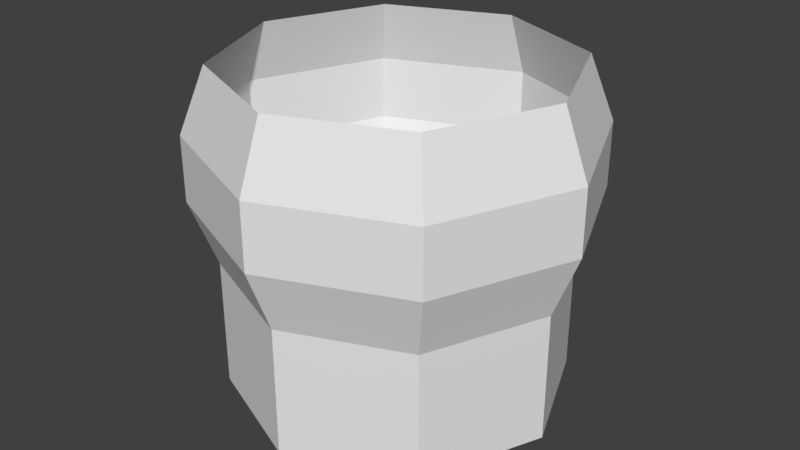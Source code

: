 # Source: background_base.blend  (saved by Blender 2.79.0; exported with 4.5.12 LTS)
import bpy
from mathutils import Matrix  # noqa: F401  (used for matrix-valued properties, if any)

bpy.ops.wm.read_factory_settings(use_empty=True)
scene = bpy.context.scene
scene.name = 'Scene'

# ---- collections
col_collection_1 = bpy.data.collections.new('Collection 1'); scene.collection.children.link(col_collection_1)

# ---- world
world_world = bpy.data.worlds.new('World'); scene.world = world_world
world_world.color = (0.05088, 0.05088, 0.05088)
world_world.use_sun_shadow = False
world_world.sun_shadow_jitter_overblur = 0.0
world_world.cycles.sampling_method = 'MANUAL'

# ---- meshes
me_circle = bpy.data.meshes.new('Circle')
me_circle.from_pydata([(0.0, 2.6, 0.0), (-1.838, 1.838, 0.0), (-2.6, -1.256e-07, 0.0), (-1.838, -1.838, 0.0), (0.0, -2.6, 0.0), (1.838, -1.838, 0.0), (2.6, 1.908e-08, 0.0), (1.838, 1.838, 0.0), (0.0, 2.6, 2.0), (-2.6, -1.256e-07, 2.0), (0.0, -2.6, 2.0), (1.838, -1.838, 2.0), (2.6, 1.908e-08, 2.0), (1.838, 1.838, 2.0), (0.0, 2.99, 3.0), (-2.114, 2.114, 3.0), (-2.99, -1.388e-07, 3.0), (-2.114, -2.114, 3.0), (0.0, -2.99, 3.0), (2.114, -2.114, 3.0), (2.99, 2.753e-08, 3.0), (2.114, 2.114, 3.0), (-2.114, 2.114, 4.0), (-2.99, -1.388e-07, 4.0), (-2.114, -2.114, 4.0), (0.0, -2.99, 4.0), (2.114, -2.114, 4.0), (2.114, 2.114, 4.0), (0.0, 2.6, 5.0), (-1.838, 1.838, 5.0), (-2.6, -1.256e-07, 5.0), (-1.838, -1.838, 5.0), (0.0, -2.6, 5.0), (1.838, -1.838, 5.0), (2.6, 1.908e-08, 5.0), (1.838, 1.838, 5.0), (-1.838, 1.838, 2.0), (-1.838, -1.838, 2.0), (0.0, 2.99, 4.0), (2.99, 0.0, 4.0)], [], [(0, 7, 13, 8), (7, 6, 12, 13), (5, 4, 10, 11), (3, 2, 9, 37), (1, 0, 8, 36), (9, 36, 15, 16), (13, 12, 20, 21), (11, 10, 18, 19), (37, 9, 16, 17), (36, 8, 14, 15), (8, 13, 21, 14), (12, 11, 19, 20), (10, 37, 17, 18), (14, 21, 27, 38), (20, 19, 26, 39), (18, 17, 24, 25), (16, 15, 22, 23), (24, 17, 16, 23), (10, 4, 3, 37), (24, 23, 30, 31), (22, 38, 28, 29), (38, 27, 35, 28), (39, 26, 33, 34), (25, 24, 31, 32), (23, 22, 29, 30), (27, 39, 34, 35), (26, 25, 32, 33), (27, 21, 20, 39), (19, 18, 25, 26), (12, 6, 5, 11), (22, 15, 14, 38), (2, 1, 36, 9)])
_uv = me_circle.uv_layers.new(name='UVMap')
_uv.uv.foreach_set('vector', [0.7964, 0.1744, 0.7976, 0.1744, 0.7965, 0.1795, 0.7927, 0.1834, 0.7976, 0.1744, 0.7984, 0.1736, 0.8073, 0.1772, 0.8013, 0.1834, 0.7984, 0.1724, 0.7976, 0.1716, 0.8013, 0.1626, 0.8073, 0.1687, 0.7964, 0.1716, 0.7956, 0.1724, 0.7867, 0.1687, 0.7927, 0.1626, 0.7956, 0.1736, 0.7964, 0.1744, 0.7927, 0.1834, 0.7867, 0.1772, 0.7956, 0.1736, 0.7964, 0.1744, 0.7927, 0.1834, 0.7867, 0.1772, 0.7984, 0.1736, 0.7984, 0.1724, 0.8073, 0.1687, 0.8073, 0.1772, 0.7976, 0.1716, 0.7964, 0.1716, 0.7927, 0.1626, 0.8013, 0.1626, 0.7956, 0.1724, 0.7956, 0.1736, 0.7867, 0.1772, 0.7867, 0.1687, 0.7964, 0.1744, 0.7976, 0.1744, 0.8013, 0.1834, 0.7927, 0.1834, 0.7976, 0.1744, 0.7984, 0.1736, 0.8073, 0.1772, 0.8013, 0.1834, 0.7984, 0.1724, 0.7976, 0.1716, 0.8013, 0.1626, 0.8073, 0.1687, 0.7964, 0.1716, 0.7956, 0.1724, 0.7867, 0.1687, 0.7927, 0.1626, 0.7976, 0.1744, 0.7984, 0.1736, 0.8073, 0.1772, 0.8013, 0.1834, 0.7984, 0.1724, 0.7976, 0.1716, 0.8013, 0.1626, 0.8073, 0.1687, 0.7964, 0.1716, 0.7956, 0.1724, 0.7867, 0.1687, 0.7927, 0.1626, 0.7956, 0.1736, 0.7964, 0.1744, 0.7927, 0.1834, 0.7867, 0.1772, 0.7867, 0.1687, 0.7956, 0.1724, 0.7956, 0.1736, 0.7906, 0.1723, 0.8013, 0.1626, 0.7976, 0.1716, 0.7964, 0.1716, 0.7976, 0.1663, 0.7927, 0.1834, 0.7867, 0.1772, 0.7956, 0.1736, 0.7964, 0.1744, 0.7867, 0.1687, 0.7927, 0.1626, 0.7964, 0.1716, 0.7956, 0.1724, 0.7927, 0.1626, 0.8013, 0.1626, 0.7976, 0.1716, 0.7964, 0.1716, 0.8073, 0.1687, 0.8073, 0.1772, 0.7984, 0.1736, 0.7984, 0.1724, 0.8013, 0.1834, 0.7927, 0.1834, 0.7964, 0.1744, 0.7976, 0.1744, 0.7867, 0.1772, 0.7867, 0.1687, 0.7956, 0.1724, 0.7956, 0.1736, 0.8013, 0.1626, 0.8073, 0.1687, 0.7984, 0.1724, 0.7976, 0.1716, 0.8073, 0.1772, 0.8013, 0.1834, 0.7976, 0.1744, 0.7984, 0.1736, 0.8073, 0.1772, 0.7984, 0.1736, 0.7984, 0.1724, 0.8034, 0.1736, 0.7976, 0.1716, 0.7964, 0.1716, 0.7976, 0.1663, 0.8013, 0.1626, 0.8073, 0.1772, 0.7984, 0.1736, 0.7984, 0.1724, 0.8034, 0.1736, 0.7927, 0.1834, 0.7964, 0.1744, 0.7976, 0.1744, 0.7965, 0.1795, 0.7956, 0.1724, 0.7956, 0.1736, 0.7906, 0.1723, 0.7867, 0.1687])
me_circle.use_remesh_preserve_volume = False
me_circle.use_remesh_preserve_attributes = False
me_circle.use_mirror_vertex_groups = False
me_circle.update()

# ---- objects
ob_circle = bpy.data.objects.new('Circle', me_circle)

# ---- transforms, parenting, visibility, modifiers, constraints
ob_circle.location = (-1.192e-07, -1.192e-07, 0.000226)
ob_circle.lineart.crease_threshold = 0.0

# ---- collection membership
col_collection_1.objects.link(ob_circle)

# ---- scene / render settings (as saved in the file)
scene.frame_start = 1; scene.frame_end = 250; scene.frame_set(1)
scene.render.engine = 'BLENDER_EEVEE_NEXT'
scene.render.resolution_percentage = 50
scene.render.dither_intensity = 0.0
scene.cycles.use_denoising = False
scene.cycles.samples = 128
scene.cycles.sampling_pattern = 'TABULATED_SOBOL'
scene.cycles.use_adaptive_sampling = False
scene.cycles.use_light_tree = False
scene.cycles.blur_glossy = 0.0
scene.cycles.sample_clamp_indirect = 0.0
scene.view_settings.view_transform = 'Standard'
bpy.context.view_layer.update()

# ---- added for rendering (the .blend has no active camera and no usable light): camera, sun
cam_auto = bpy.data.cameras.new('AutoCamera')
cam_auto.lens = 50.0
cam_auto.sensor_width = 36.0
cam_auto.clip_end = 1000.0
ob_auto_camera = bpy.data.objects.new('AutoCamera', cam_auto)
scene.collection.objects.link(ob_auto_camera)
ob_auto_camera.location = (9.08987, -10.9078, 9.77212)
ob_auto_camera.rotation_euler = (1.09748, -7.21219e-08, 0.694738)
scene.camera = ob_auto_camera
light_auto_sun = bpy.data.lights.new('AutoSun', 'SUN')
light_auto_sun.energy = 3.0
light_auto_sun.angle = 0.0523599
ob_auto_sun = bpy.data.objects.new('AutoSun', light_auto_sun)
scene.collection.objects.link(ob_auto_sun)
ob_auto_sun.rotation_euler = (0.872665, 0.174533, 0.523599)
bpy.context.view_layer.update()
